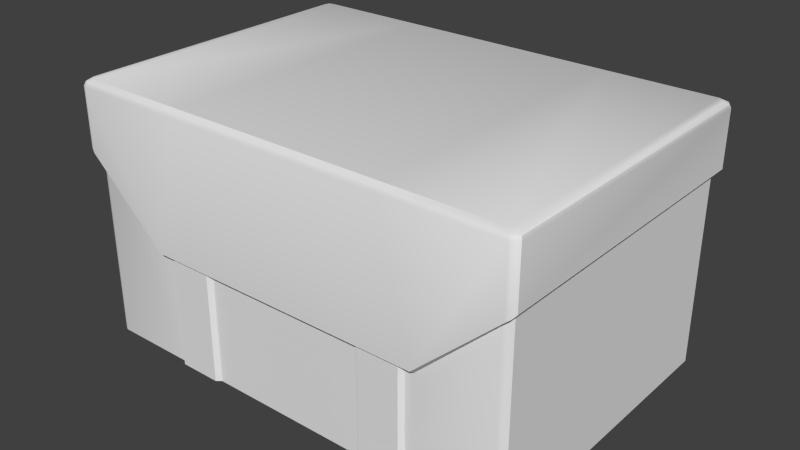 # Source: medikit-beserk.blend  (saved by Blender 2.79.2; exported with 4.5.12 LTS)
import bpy
from mathutils import Matrix  # noqa: F401  (used for matrix-valued properties, if any)

bpy.ops.wm.read_factory_settings(use_empty=True)
scene = bpy.context.scene
scene.name = 'Scene'

# ---- collections
col_collection_1 = bpy.data.collections.new('Collection 1'); scene.collection.children.link(col_collection_1)
col_collection_2 = bpy.data.collections.new('Collection 2'); scene.collection.children.link(col_collection_2)

# ---- node groups
ng_auto_smooth = bpy.data.node_groups.new('Auto Smooth', 'GeometryNodeTree')
_s = ng_auto_smooth.interface.new_socket(name='Geometry', in_out='OUTPUT', socket_type='NodeSocketGeometry')
_s = ng_auto_smooth.interface.new_socket(name='Geometry', in_out='INPUT', socket_type='NodeSocketGeometry')
_s = ng_auto_smooth.interface.new_socket(name='Angle', in_out='INPUT', socket_type='NodeSocketFloat')
_s.subtype = 'ANGLE'
_s.min_value = 0.0
_s.max_value = 3.142
ng_auto_smooth.is_modifier = True
_N = ng_auto_smooth.nodes; _L = ng_auto_smooth.links
n0 = _N.new('NodeGroupOutput'); n0.name = 'Group Output'; n0.location = (480, -100)
n1 = _N.new('NodeGroupInput'); n1.name = 'Group Input'; n1.location = (-420, -300)
n2 = _N.new('NodeGroupInput'); n2.name = 'Group Input.001'; n2.location = (-60, -100)
n3 = _N.new('GeometryNodeSetShadeSmooth'); n3.name = 'Set Shade Smooth'; n3.location = (120, -100)
n3.domain = 'EDGE'
n4 = _N.new('GeometryNodeSetShadeSmooth'); n4.name = 'Set Shade Smooth.001'; n4.location = (300, -100)
n5 = _N.new('GeometryNodeInputMeshEdgeAngle'); n5.name = 'Edge Angle'; n5.location = (-420, -220)
n6 = _N.new('GeometryNodeInputEdgeSmooth'); n6.name = 'Is Edge Smooth'; n6.location = (-60, -160)
n7 = _N.new('GeometryNodeInputShadeSmooth'); n7.name = 'Is Face Smooth'; n7.location = (-240, -340)
n8 = _N.new('FunctionNodeBooleanMath'); n8.name = 'Boolean Math'; n8.location = (-60, -220)
n9 = _N.new('FunctionNodeCompare'); n9.name = 'Compare'; n9.location = (-240, -180)
n9.operation = 'LESS_EQUAL'
_L.new(n5.outputs[0], n9.inputs[0])
_L.new(n4.outputs[0], n0.inputs[0])
_L.new(n1.outputs[1], n9.inputs[1])
_L.new(n9.outputs[0], n8.inputs[0])
_L.new(n7.outputs[0], n8.inputs[1])
_L.new(n2.outputs[0], n3.inputs[0])
_L.new(n6.outputs[0], n3.inputs[1])
_L.new(n3.outputs[0], n4.inputs[0])
_L.new(n8.outputs[0], n3.inputs[2])
n0.is_active_output = True

# ---- world
world_world = bpy.data.worlds.new('World'); scene.world = world_world
world_world.color = (0.05088, 0.05088, 0.05088)
world_world.use_sun_shadow = False
world_world.sun_shadow_jitter_overblur = 0.0
world_world.cycles.sampling_method = 'NONE'
world_world.cycles.sample_map_resolution = 256

# ---- meshes
me_mesh_medikit = bpy.data.meshes.new('mesh_medikit')
me_mesh_medikit.from_pydata([(0.9055, 0.5858, 0.004917), (0.9055, -0.557, 0.004917), (0.9298, 0.6139, 1.069), (0.9298, -0.5851, 1.069), (0.9497, 0.6406, 0.8175), (0.9497, -0.6117, 0.8175), (0.5889, -0.6325, 0.4853), (0.5433, 0.6701, 0.8175), (0.543, -0.5766, 0.004917), (0.4505, -0.6053, 1.069), (0.543, 0.6143, 0.004917), (0.4508, 0.643, 1.069), (0.925, 0.6116, 0.7874), (0.925, -0.5828, 0.7874), (0.5464, 0.6406, 0.7874), (0.5847, -0.603, 0.4644), (0.3494, 0.6143, 0.004917), (0.3489, 0.6701, 0.8175), (0.3489, -0.6325, 0.4853), (0.3494, -0.5766, 0.004917), (0.3443, -0.603, 0.4644), (0.3443, 0.6406, 0.7874), (0.5464, -0.603, 0.4644), (0.5433, -0.6325, 0.4853), (0.5326, -0.6207, 0.4766), (0.5298, 0.6288, 0.005443), (0.5326, 0.6558, 0.8031), (0.5298, -0.5936, 0.005443), (0.3609, 0.6558, 0.8031), (0.3653, -0.5936, 0.005443), (0.3609, -0.6207, 0.4768), (0.3653, 0.6288, 0.005443), (0.9497, 0.6406, 1.044), (0.9497, -0.6117, 1.044), (0.4486, -0.6325, 1.043), (0.4483, 0.6701, 1.044), (0.925, 0.6116, 0.02419), (0.925, -0.5828, 0.02419), (0.5464, -0.603, 0.02428), (0.5464, 0.6406, 0.02419), (0.3443, -0.603, 0.02428), (0.3443, 0.6406, 0.02419), (0.5326, 0.6558, 0.0267), (0.5326, -0.6207, 0.02679), (0.3609, 0.6558, 0.0267), (0.3609, -0.6207, 0.02679), (0.9451, 0.6343, 1.057), (0.9451, -0.6055, 1.057), (0.4488, -0.6261, 1.056), (0.4485, 0.6638, 1.057), (0.9017, 0.643, 1.069), (0.8791, -0.5766, 0.004917), (0.9204, -0.6325, 0.7905), (0.9204, 0.6701, 0.8175), (0.8791, 0.6143, 0.004917), (0.9017, -0.6053, 1.069), (0.8973, -0.603, 0.7612), (0.8973, 0.6406, 0.7874), (0.9204, 0.6701, 1.044), (0.9204, -0.6325, 1.043), (0.8973, 0.6406, 0.02419), (0.8973, -0.603, 0.0242), (0.916, 0.6638, 1.057), (0.916, -0.6261, 1.057), (0.9188, 0.6316, 1.071), (0.8952, -0.5698, 0.001419), (0.9382, -0.6254, 0.8046), (0.9382, 0.6586, 0.8182), (0.8952, 0.603, 0.001419), (0.9188, -0.5984, 1.071), (0.9142, -0.596, 0.7747), (0.9382, -0.6254, 1.045), (0.9142, -0.596, 0.0208), (0.9337, -0.6191, 1.059), (0.9142, 0.6292, 0.7879), (0.9382, 0.6586, 1.045), (0.9142, 0.6292, 0.0208), (0.9337, 0.6523, 1.059), (-0.3301, 0.6143, 0.004917), (-0.8863, 0.5858, 0.004917), (-0.8863, -0.557, 0.004917), (-0.9105, 0.6139, 1.069), (-0.9105, -0.5851, 1.069), (-0.3296, 0.6701, 0.8175), (-0.9304, 0.6406, 0.8175), (-0.9304, -0.6117, 0.8175), (-0.5696, -0.6325, 0.4853), (-0.524, 0.6701, 0.8175), (-0.5237, -0.5766, 0.004917), (-0.4312, -0.6053, 1.069), (-0.5237, 0.6143, 0.004917), (-0.4315, 0.643, 1.069), (-0.9057, 0.6116, 0.7874), (-0.9057, -0.5828, 0.7874), (-0.5271, 0.6406, 0.7874), (-0.5654, -0.603, 0.4644), (-0.3296, -0.6325, 0.4853), (-0.3301, -0.5766, 0.004917), (-0.325, -0.603, 0.4644), (-0.325, 0.6406, 0.7874), (-0.5271, -0.603, 0.4644), (-0.524, -0.6325, 0.4853), (-0.5133, -0.6207, 0.4766), (-0.5105, 0.6288, 0.005443), (-0.5133, 0.6558, 0.8031), (-0.5105, -0.5936, 0.005443), (-0.3416, 0.6558, 0.8031), (-0.3461, -0.5936, 0.005443), (-0.3416, -0.6207, 0.4768), (-0.3461, 0.6288, 0.005443), (-0.429, 0.6701, 1.044), (-0.9304, 0.6406, 1.044), (-0.9304, -0.6117, 1.044), (-0.4294, -0.6325, 1.043), (-0.325, 0.6406, 0.02419), (-0.9057, 0.6116, 0.02419), (-0.9057, -0.5828, 0.02419), (-0.325, -0.603, 0.02428), (-0.5271, -0.603, 0.02428), (-0.5271, 0.6406, 0.02419), (-0.5133, 0.6558, 0.0267), (-0.5133, -0.6207, 0.02679), (-0.3416, 0.6558, 0.0267), (-0.3416, -0.6207, 0.02679), (-0.4292, 0.6638, 1.057), (-0.9258, 0.6343, 1.057), (-0.9258, -0.6055, 1.057), (-0.4295, -0.6261, 1.056), (-0.8824, 0.643, 1.069), (-0.8598, -0.5766, 0.004917), (-0.9011, -0.6325, 0.7905), (-0.9011, 0.6701, 0.8175), (-0.8598, 0.6143, 0.004917), (-0.8824, -0.6053, 1.069), (-0.878, -0.603, 0.7612), (-0.878, 0.6406, 0.7874), (-0.9011, 0.6701, 1.044), (-0.9011, -0.6325, 1.043), (-0.878, 0.6406, 0.02419), (-0.878, -0.603, 0.0242), (-0.8967, 0.6638, 1.057), (-0.8967, -0.6261, 1.057), (-0.8995, 0.6316, 1.071), (-0.876, -0.5698, 0.001419), (-0.9189, -0.6254, 0.8046), (-0.9189, 0.6586, 0.8182), (-0.876, 0.603, 0.001419), (-0.8995, -0.5984, 1.071), (-0.8949, -0.596, 0.7747), (-0.9189, -0.6254, 1.045), (-0.8949, -0.596, 0.0208), (-0.9144, -0.6191, 1.059), (-0.8949, 0.6292, 0.7879), (-0.9189, 0.6586, 1.045), (-0.8949, 0.6292, 0.0208), (-0.9144, 0.6523, 1.059)], [], [(76, 36, 0, 68), (36, 37, 1, 0), (65, 68, 0, 1), (75, 32, 4, 67), (32, 33, 5, 4), (61, 38, 8, 51), (55, 50, 11, 9), (59, 34, 6, 52), (67, 4, 12, 74), (4, 5, 13, 12), (52, 6, 15, 56), (45, 40, 19, 29), (23, 18, 30, 24), (19, 16, 31, 29), (41, 44, 31, 16), (27, 25, 10, 8), (44, 42, 25, 31), (43, 45, 29, 27), (29, 31, 25, 27), (15, 22, 38), (23, 24, 22), (17, 7, 26, 28), (114, 41, 16, 78), (77, 46, 32, 75), (46, 47, 33, 32), (63, 48, 34, 59), (124, 49, 35, 110), (74, 12, 36, 76), (12, 13, 37, 36), (56, 15, 38, 61), (26, 14, 39, 42), (30, 20, 40, 45), (21, 28, 44, 41), (28, 26, 42, 44), (24, 30, 45, 43), (38, 43, 27, 8), (64, 2, 46, 77), (2, 3, 47, 46), (55, 9, 48, 63), (22, 24, 43, 38), (35, 7, 17), (6, 23, 22, 15), (110, 35, 17, 83), (17, 28, 21), (39, 60, 54, 10), (8, 10, 54, 51), (35, 58, 53, 7), (72, 61, 51, 65), (69, 64, 50, 55), (71, 59, 52, 66), (7, 53, 57, 14), (66, 52, 56, 70), (49, 62, 58, 35), (73, 63, 59, 71), (14, 57, 60, 39), (70, 56, 61, 72), (11, 50, 62, 49), (69, 55, 63, 73), (60, 76, 68, 54), (51, 54, 68, 65), (58, 75, 67, 53), (53, 67, 74, 57), (62, 77, 75, 58), (57, 74, 76, 60), (50, 64, 77, 62), (37, 72, 65, 1), (3, 2, 64, 69), (33, 71, 66, 5), (5, 66, 70, 13), (47, 73, 71, 33), (13, 70, 72, 37), (3, 69, 73, 47), (7, 14, 26), (18, 20, 30), (34, 23, 6), (42, 39, 10, 25), (34, 18, 23), (154, 146, 79, 115), (115, 79, 80, 116), (143, 80, 79, 146), (153, 145, 84, 111), (111, 84, 85, 112), (139, 129, 88, 118), (133, 89, 91, 128), (137, 130, 86, 113), (145, 152, 92, 84), (84, 92, 93, 85), (130, 134, 95, 86), (101, 102, 108, 96), (105, 88, 90, 103), (122, 109, 103, 120), (121, 105, 107, 123), (107, 105, 103, 109), (95, 118, 100), (101, 100, 102), (155, 153, 111, 125), (125, 111, 112, 126), (141, 137, 113, 127), (152, 154, 115, 92), (92, 115, 116, 93), (134, 139, 118, 95), (104, 120, 119, 94), (106, 122, 120, 104), (102, 121, 123, 108), (118, 88, 105, 121), (142, 155, 125, 81), (81, 125, 126, 82), (133, 141, 127, 89), (100, 118, 121, 102), (86, 95, 100, 101), (119, 90, 132, 138), (88, 129, 132, 90), (150, 143, 129, 139), (147, 133, 128, 142), (149, 144, 130, 137), (87, 94, 135, 131), (144, 148, 134, 130), (151, 149, 137, 141), (94, 119, 138, 135), (148, 150, 139, 134), (147, 151, 141, 133), (138, 132, 146, 154), (129, 143, 146, 132), (136, 131, 145, 153), (131, 135, 152, 145), (140, 136, 153, 155), (135, 138, 154, 152), (128, 140, 155, 142), (116, 80, 143, 150), (82, 147, 142, 81), (112, 85, 144, 149), (85, 93, 148, 144), (126, 112, 149, 151), (93, 116, 150, 148), (82, 126, 151, 147), (87, 104, 94), (96, 108, 98), (113, 86, 101), (120, 103, 90, 119), (113, 101, 96), (97, 107, 109, 78), (83, 17, 21, 99), (40, 117, 97, 19), (124, 110, 136, 140), (9, 89, 127, 48), (110, 83, 87), (48, 127, 113, 34), (9, 11, 91, 89), (123, 107, 97, 117), (99, 114, 122, 106), (108, 123, 117, 98), (114, 78, 109, 122), (91, 124, 140, 128), (83, 106, 104, 87), (97, 78, 16, 19), (110, 87, 131, 136), (34, 113, 96, 18), (18, 96, 98, 20), (20, 98, 117, 40), (83, 99, 106), (91, 11, 49, 124), (99, 21, 41, 114)])
me_mesh_medikit.polygons.foreach_set('use_smooth', [True] * 162)
_uv = me_mesh_medikit.uv_layers.new(name='UVMap')
_uv.uv.foreach_set('vector', [0.4035, 0.2742, 0.4009, 0.2838, 0.3831, 0.2833, 0.3856, 0.2739, 0.6476, 0.01446, 0.1774, 0.01446, 0.1876, 0.003688, 0.6374, 0.003688, 0.6399, 0.364, 0.6399, 0.2563, 0.6409, 0.2579, 0.6409, 0.3628, 0.9899, 0.1034, 0.9881, 0.1238, 0.7725, 0.1238, 0.7731, 0.1034, 0.9781, 0.7165, 0.696, 0.7165, 0.696, 0.6656, 0.9781, 0.6656, 0.1113, 0.1298, 0.01274, 0.1298, 0.01179, 0.1206, 0.1062, 0.1206, 0.9798, 0.7468, 0.9798, 0.9924, 0.8911, 0.9924, 0.891, 0.7468, 0.5987, 0.8993, 0.4552, 0.8991, 0.4979, 0.7294, 0.5987, 0.8223, 0.4031, 0.2968, 0.401, 0.3039, 0.3841, 0.3034, 0.3862, 0.2965, 0.9922, 0.05214, 0.6631, 0.05202, 0.6708, 0.0418, 0.9846, 0.0419, 0.3467, 0.1881, 0.2776, 0.1606, 0.2769, 0.1547, 0.3429, 0.1813, 0.3643, 0.2341, 0.3829, 0.2022, 0.4328, 0.2006, 0.4167, 0.2319, 0.2701, 0.1606, 0.238, 0.1606, 0.24, 0.1582, 0.2683, 0.1582, 0.988, 0.1772, 0.7546, 0.1772, 0.7517, 0.1741, 0.9913, 0.1741, 0.1468, 0.01886, 0.1578, 0.03858, 0.1233, 0.03818, 0.1139, 0.01886, 0.9913, 0.1418, 0.7517, 0.1418, 0.7546, 0.1393, 0.988, 0.1393, 0.6671, 0.1057, 0.7468, 0.1057, 0.7455, 0.1217, 0.6691, 0.1217, 0.6542, 0.1184, 0.4566, 0.1184, 0.4618, 0.07871, 0.651, 0.07871, 0.9913, 0.1741, 0.7517, 0.1741, 0.7517, 0.1418, 0.9913, 0.1418, 0.4453, 0.373, 0.434, 0.373, 0.434, 0.2424, 0.2701, 0.1606, 0.2683, 0.1582, 0.2706, 0.1546, 0.3102, 0.07875, 0.3783, 0.07874, 0.3745, 0.08584, 0.3144, 0.08585, 0.3436, 0.4501, 0.3436, 0.4501, 0.4354, 0.4518, 0.4354, 0.4518, 0.1489, 0.2804, 0.1328, 0.2837, 0.1318, 0.2713, 0.1487, 0.2685, 0.993, 0.06839, 0.6681, 0.0684, 0.6655, 0.06269, 0.9946, 0.06269, 0.3506, 0.2047, 0.2662, 0.2046, 0.2662, 0.2019, 0.3514, 0.202, 0.1004, 0.1102, 0.2657, 0.1102, 0.2656, 0.1131, 0.1004, 0.1131, 0.2871, 0.1804, 0.2869, 0.1861, 0.07428, 0.1861, 0.07333, 0.1804, 0.9715, 0.6588, 0.7025, 0.6588, 0.7025, 0.4869, 0.9715, 0.4869, 0.5381, 0.4611, 0.4453, 0.373, 0.434, 0.2424, 0.5381, 0.2424, 0.7331, 0.2168, 0.7301, 0.2194, 0.5844, 0.2194, 0.5849, 0.2168, 0.6113, 0.5494, 0.6059, 0.5453, 0.6059, 0.4011, 0.6113, 0.4019, 0.7301, 0.1808, 0.7331, 0.184, 0.5849, 0.184, 0.5844, 0.1808, 0.7331, 0.184, 0.7331, 0.2168, 0.5849, 0.2168, 0.5849, 0.184, 0.6676, 0.5493, 0.6113, 0.5494, 0.6113, 0.4019, 0.6676, 0.4019, 0.5642, 0.2048, 0.5346, 0.2219, 0.5431, 0.1704, 0.5721, 0.1559, 0.1479, 0.3022, 0.1318, 0.3062, 0.1328, 0.2837, 0.1489, 0.2804, 0.9877, 0.07396, 0.6739, 0.07398, 0.6681, 0.0684, 0.993, 0.06839, 0.348, 0.2091, 0.2665, 0.209, 0.2662, 0.2046, 0.3506, 0.2047, 0.6721, 0.5453, 0.6676, 0.5493, 0.6676, 0.4019, 0.6721, 0.4011, 0.1738, 0.9912, 0.1429, 0.9178, 0.2061, 0.9178, 0.2776, 0.1606, 0.2701, 0.1606, 0.2706, 0.1546, 0.2769, 0.1547, 0.4587, 0.9912, 0.1738, 0.9912, 0.2061, 0.9178, 0.4264, 0.9178, 0.3102, 0.07875, 0.3144, 0.08585, 0.3086, 0.09349, 0.2188, 0.4276, 0.3212, 0.4276, 0.3158, 0.4371, 0.2178, 0.4371, 0.6076, 0.3646, 0.6076, 0.2553, 0.6384, 0.2553, 0.6384, 0.3646, 0.1738, 0.9912, 0.0205, 0.9912, 0.0205, 0.9178, 0.1429, 0.9178, 0.1208, 0.3977, 0.1199, 0.4056, 0.1039, 0.4052, 0.1047, 0.3975, 0.9832, 0.7481, 0.9832, 0.9901, 0.9798, 0.9924, 0.9798, 0.7468, 0.402, 0.7021, 0.3862, 0.7006, 0.3862, 0.4928, 0.402, 0.5044, 0.1225, 0.1197, 0.2388, 0.1197, 0.2317, 0.1327, 0.1235, 0.1327, 0.1831, 0.04931, 0.169, 0.04687, 0.1577, 0.0205, 0.1712, 0.02274, 0.2657, 0.1102, 0.3556, 0.1103, 0.3564, 0.1132, 0.2656, 0.1131, 0.2178, 0.03055, 0.2053, 0.03208, 0.2045, 0.02143, 0.2178, 0.02038, 0.1113, 0.7151, 0.007087, 0.7151, 0.007087, 0.4886, 0.1113, 0.4886, 0.9852, 0.01802, 0.9799, 0.02519, 0.6903, 0.02519, 0.689, 0.01802, 0.2661, 0.1056, 0.3528, 0.1057, 0.3556, 0.1103, 0.2657, 0.1102, 0.2178, 0.04922, 0.2054, 0.05113, 0.2053, 0.03208, 0.2178, 0.03055, 0.4042, 0.2645, 0.4035, 0.2742, 0.3856, 0.2739, 0.3865, 0.2645, 0.6384, 0.3646, 0.6384, 0.2553, 0.6399, 0.2563, 0.6399, 0.364, 0.9881, 0.08315, 0.9899, 0.1034, 0.7731, 0.1034, 0.7725, 0.08315, 0.4024, 0.2894, 0.4031, 0.2968, 0.3862, 0.2965, 0.3857, 0.2894, 0.1651, 0.2799, 0.1489, 0.2804, 0.1487, 0.2685, 0.1654, 0.2679, 0.2869, 0.1747, 0.2871, 0.1804, 0.07333, 0.1804, 0.07428, 0.1747, 0.1645, 0.3024, 0.1479, 0.3022, 0.1489, 0.2804, 0.1651, 0.2799, 0.12, 0.3903, 0.1208, 0.3977, 0.1047, 0.3975, 0.1039, 0.3903, 0.9853, 0.7507, 0.9853, 0.9867, 0.9832, 0.9901, 0.9832, 0.7481, 0.4167, 0.7006, 0.402, 0.7021, 0.402, 0.5044, 0.4167, 0.515, 0.1962, 0.04701, 0.1831, 0.04931, 0.1712, 0.02274, 0.1838, 0.0205, 0.2295, 0.03197, 0.2178, 0.03055, 0.2178, 0.02038, 0.2302, 0.02131, 0.9902, 0.01131, 0.9852, 0.01802, 0.689, 0.01802, 0.6903, 0.01131, 0.2294, 0.05113, 0.2178, 0.04922, 0.2178, 0.03055, 0.2295, 0.03197, 0.1225, 0.1197, 0.1235, 0.1327, 0.1192, 0.126, 0.238, 0.1606, 0.2373, 0.1547, 0.24, 0.1582, 0.4552, 0.8991, 0.484, 0.7294, 0.4979, 0.7294, 0.4465, 0.3935, 0.4465, 0.4063, 0.4301, 0.4185, 0.4293, 0.4063, 0.4552, 0.8991, 0.4248, 0.7294, 0.484, 0.7294, 0.04767, 0.02769, 0.01592, 0.02721, 0.01194, 0.0105, 0.04363, 0.0105, 0.3533, 0.1465, 0.3459, 0.1386, 0.01696, 0.1386, 0.009533, 0.1465, 0.558, 0.3622, 0.5571, 0.3611, 0.5571, 0.2549, 0.558, 0.2533, 0.1412, 0.7069, 0.1412, 0.5139, 0.1594, 0.5134, 0.1594, 0.7053, 0.6963, 0.4742, 0.6963, 0.4213, 0.9895, 0.4213, 0.9895, 0.4742, 0.3807, 0.1313, 0.3739, 0.1191, 0.249, 0.1191, 0.2503, 0.1313, 0.6288, 0.7468, 0.7176, 0.7468, 0.7175, 0.9924, 0.6288, 0.9924, 0.0444, 0.8993, 0.0444, 0.8223, 0.1453, 0.7294, 0.188, 0.8991, 0.1637, 0.3443, 0.1292, 0.3438, 0.1254, 0.3295, 0.1599, 0.3295, 0.1729, 0.1957, 0.177, 0.1915, 0.345, 0.1926, 0.3491, 0.1969, 0.01764, 0.1881, 0.02143, 0.1813, 0.08723, 0.1547, 0.08655, 0.1606, 0.09406, 0.1606, 0.09582, 0.1582, 0.1241, 0.1582, 0.1261, 0.1606, 0.9902, 0.2174, 0.9868, 0.22, 0.7535, 0.22, 0.7506, 0.2174, 0.6646, 0.08366, 0.6666, 0.09868, 0.7385, 0.09868, 0.7397, 0.08366, 0.4495, 0.06672, 0.4527, 0.02706, 0.6419, 0.02706, 0.6471, 0.06672, 0.9902, 0.1852, 0.9902, 0.2174, 0.7506, 0.2174, 0.7506, 0.1852, 0.1039, 0.373, 0.1153, 0.2424, 0.1153, 0.373, 0.09406, 0.1606, 0.09355, 0.1547, 0.09582, 0.1582, 0.2635, 0.03733, 0.2743, 0.03776, 0.2713, 0.053, 0.2601, 0.05181, 0.3442, 0.2208, 0.3467, 0.2265, 0.01764, 0.2264, 0.01931, 0.2207, 0.02311, 0.2047, 0.02232, 0.202, 0.1075, 0.2019, 0.1075, 0.2046, 0.5701, 0.7551, 0.5701, 0.426, 0.5789, 0.4274, 0.5789, 0.7548, 0.7031, 0.4143, 0.7031, 0.2356, 0.9827, 0.2356, 0.9827, 0.4143, 0.01114, 0.4611, 0.01114, 0.2424, 0.1153, 0.2424, 0.1039, 0.373, 0.7317, 0.1377, 0.5834, 0.1377, 0.583, 0.1351, 0.7287, 0.1351, 0.7317, 0.1705, 0.5834, 0.1705, 0.5834, 0.1377, 0.7317, 0.1377, 0.6098, 0.7224, 0.6098, 0.5715, 0.6674, 0.5715, 0.6674, 0.7224, 0.4406, 0.2045, 0.4896, 0.1969, 0.475, 0.2259, 0.4234, 0.234, 0.2438, 0.03776, 0.2635, 0.03733, 0.2601, 0.05181, 0.2399, 0.05221, 0.3384, 0.2152, 0.3442, 0.2208, 0.01931, 0.2207, 0.02467, 0.2151, 0.02571, 0.2091, 0.02311, 0.2047, 0.1075, 0.2046, 0.1072, 0.209, 0.6052, 0.7183, 0.6052, 0.5707, 0.6098, 0.5715, 0.6098, 0.7224, 0.08655, 0.1606, 0.08723, 0.1547, 0.09355, 0.1547, 0.09406, 0.1606, 0.3324, 0.4294, 0.3312, 0.4402, 0.4425, 0.4402, 0.4486, 0.4294, 0.5907, 0.3629, 0.5595, 0.3629, 0.5595, 0.2523, 0.5907, 0.2523, 0.1329, 0.2499, 0.1608, 0.2502, 0.1621, 0.237, 0.1344, 0.2363, 0.6254, 0.7481, 0.6288, 0.7468, 0.6288, 0.9924, 0.6254, 0.9901, 0.3893, 0.3248, 0.3893, 0.4152, 0.3965, 0.4205, 0.3965, 0.3255, 0.4321, 0.4591, 0.4312, 0.4721, 0.323, 0.4721, 0.3158, 0.4591, 0.0922, 0.04239, 0.0778, 0.01017, 0.06139, 0.007448, 0.07505, 0.03943, 0.3861, 0.2485, 0.3817, 0.2485, 0.3822, 0.2542, 0.3868, 0.2538, 0.4299, 0.7151, 0.4299, 0.4886, 0.5341, 0.4886, 0.5341, 0.7151, 0.3055, 0.06567, 0.01036, 0.06567, 0.01169, 0.07281, 0.3002, 0.07281, 0.3942, 0.2484, 0.3861, 0.2485, 0.3868, 0.2538, 0.395, 0.2538, 0.04841, 0.04503, 0.01693, 0.04404, 0.01592, 0.02721, 0.04767, 0.02769, 0.5595, 0.3629, 0.558, 0.3622, 0.558, 0.2533, 0.5595, 0.2523, 0.1232, 0.7053, 0.1232, 0.5134, 0.1412, 0.5139, 0.1412, 0.7069, 0.1618, 0.3593, 0.1277, 0.3581, 0.1292, 0.3438, 0.1637, 0.3443, 0.2643, 0.02269, 0.2752, 0.02269, 0.2743, 0.03776, 0.2635, 0.03733, 0.5613, 0.7548, 0.5613, 0.4274, 0.5701, 0.426, 0.5701, 0.7551, 0.244, 0.02271, 0.2643, 0.02269, 0.2635, 0.03733, 0.2438, 0.03776, 0.1343, 0.2627, 0.1621, 0.2626, 0.1608, 0.2502, 0.1329, 0.2499, 0.6232, 0.7507, 0.6254, 0.7481, 0.6254, 0.9901, 0.6232, 0.9867, 0.3826, 0.3254, 0.3826, 0.4103, 0.3893, 0.4152, 0.3893, 0.3248, 0.1081, 0.03961, 0.09311, 0.007448, 0.0778, 0.01017, 0.0922, 0.04239, 0.3867, 0.2434, 0.3821, 0.2431, 0.3817, 0.2485, 0.3861, 0.2485, 0.3105, 0.05898, 0.01169, 0.05898, 0.01036, 0.06567, 0.3055, 0.06567, 0.395, 0.2435, 0.3867, 0.2434, 0.3861, 0.2485, 0.3942, 0.2484, 0.4321, 0.4591, 0.4354, 0.4654, 0.4312, 0.4721, 0.1261, 0.1606, 0.1241, 0.1582, 0.1269, 0.1547, 0.188, 0.8991, 0.1453, 0.7294, 0.1592, 0.7294, 0.4246, 0.3899, 0.4065, 0.4033, 0.4073, 0.4162, 0.4246, 0.4034, 0.188, 0.8991, 0.1592, 0.7294, 0.2183, 0.7294, 0.9868, 0.1821, 0.9902, 0.1852, 0.7506, 0.1852, 0.7535, 0.1821, 0.07278, 0.07875, 0.3102, 0.07875, 0.3086, 0.09349, 0.0744, 0.09349, 0.5234, 0.1718, 0.5234, 0.1718, 0.3767, 0.1486, 0.3767, 0.1486, 0.1004, 0.1102, 0.1004, 0.1131, 0.009666, 0.1132, 0.0105, 0.1103, 0.2665, 0.209, 0.1072, 0.209, 0.1075, 0.2046, 0.2662, 0.2046, 0.4587, 0.9912, 0.4264, 0.9178, 0.4896, 0.9178, 0.2662, 0.2046, 0.1075, 0.2046, 0.1075, 0.2019, 0.2662, 0.2019, 0.891, 0.7468, 0.8911, 0.9924, 0.7175, 0.9924, 0.7176, 0.7468, 0.4979, 0.2348, 0.5068, 0.1832, 0.5399, 0.1712, 0.5319, 0.2205, 0.7287, 0.1737, 0.583, 0.1737, 0.5834, 0.1705, 0.7317, 0.1705, 0.6674, 0.7224, 0.6674, 0.5715, 0.6729, 0.5707, 0.6729, 0.7183, 0.4643, 0.412, 0.4643, 0.4268, 0.473, 0.4225, 0.4731, 0.407, 0.09995, 0.1056, 0.1004, 0.1102, 0.0105, 0.1103, 0.01326, 0.1057, 0.07278, 0.07875, 0.06858, 0.08585, 0.008501, 0.08584, 0.004744, 0.07874, 0.3869, 0.112, 0.3869, 0.02811, 0.4348, 0.02811, 0.4348, 0.112, 0.4587, 0.9912, 0.4896, 0.9178, 0.612, 0.9178, 0.612, 0.9912, 0.4552, 0.8991, 0.188, 0.8991, 0.2183, 0.7294, 0.4248, 0.7294, 0.238, 0.1606, 0.1261, 0.1606, 0.1269, 0.1547, 0.2373, 0.1547, 0.374, 0.373, 0.1753, 0.373, 0.1753, 0.2424, 0.374, 0.2424, 0.07278, 0.07875, 0.0744, 0.09349, 0.06858, 0.08585, 0.09995, 0.1056, 0.2661, 0.1056, 0.2657, 0.1102, 0.1004, 0.1102, 0.3699, 0.7151, 0.1713, 0.7151, 0.1713, 0.4886, 0.3699, 0.4886])
me_mesh_medikit.use_remesh_preserve_volume = False
me_mesh_medikit.use_remesh_preserve_attributes = False
me_mesh_medikit.use_mirror_vertex_groups = False
me_mesh_medikit.update()
arm_arm_medikit = bpy.data.armatures.new('arm_medikit')  # bones are not reproduced

# ---- objects
ob_obj_medikit = bpy.data.objects.new('obj_medikit', me_mesh_medikit)
ob_arm_medikit = bpy.data.objects.new('arm_medikit', arm_arm_medikit)

# ---- transforms, parenting, visibility, modifiers, constraints
ob_obj_medikit.location = (0.0, 0.0, 0.0)
ob_obj_medikit.lineart.crease_threshold = 0.0
_vg = ob_obj_medikit.vertex_groups.new(name='Group')
for _i, _w in zip([0, 1, 2, 3, 4, 5, 6, 7, 8, 9, 10, 11, 12, 13, 14, 15, 16, 17, 18, 19, 20, 21, 22, 23, 24, 25, 26, 27, 28, 29, 30, 31, 32, 33, 34, 35, 36, 37, 38, 39, 40, 41, 42, 43, 44, 45, 46, 47, 48, 49, 50, 51, 52, 53, 54, 55, 56, 57, 58, 59, 60, 61, 62, 63, 64, 65, 66, 67, 68, 69, 70, 71, 72, 73, 74, 75, 76, 77, 78, 79, 80, 81, 82, 83, 84, 85, 86, 87, 88, 89, 90, 91, 92, 93, 94, 95, 96, 97, 98, 99, 100, 101, 102, 103, 104, 105, 106, 107, 108, 109, 110, 111, 112, 113, 114, 115, 116, 117, 118, 119, 120, 121, 122, 123, 124, 125, 126, 127, 128, 129, 130, 131, 132, 133, 134, 135, 136, 137, 138, 139, 140, 141, 142, 143, 144, 145, 146, 147, 148, 149, 150, 151, 152, 153, 154, 155], [1.0, 1.0, 1.0, 1.0, 1.0, 1.0, 1.0, 1.0, 1.0, 1.0, 1.0, 1.0, 1.0, 1.0, 1.0, 1.0, 0.9967, 1.0, 1.0, 1.0, 1.0, 1.0, 1.0, 1.0, 1.0, 1.0, 1.0, 1.0, 1.0, 1.0, 1.0, 0.9971, 1.0, 1.0, 1.0, 1.0, 1.0, 1.0, 1.0, 1.0, 1.0, 0.9999, 1.0, 1.0, 1.0, 1.0, 1.0, 1.0, 1.0, 1.0, 1.0, 1.0, 1.0, 1.0, 1.0, 1.0, 1.0, 1.0, 1.0, 1.0, 1.0, 1.0, 1.0, 1.0, 1.0, 1.0, 1.0, 1.0, 1.0, 1.0, 1.0, 1.0, 1.0, 1.0, 1.0, 1.0, 1.0, 1.0, 0.9971, 1.0, 1.0, 1.0, 1.0, 1.0, 1.0, 1.0, 1.0, 1.0, 1.0, 1.0, 1.0, 1.0, 1.0, 1.0, 1.0, 1.0, 1.0, 0.9998, 1.0, 1.0, 1.0, 1.0, 1.0, 1.0, 1.0, 1.0, 1.0, 0.9999, 1.0, 0.9993, 1.0, 1.0, 1.0, 1.0, 1.0, 1.0, 1.0, 1.0, 1.0, 1.0, 1.0, 1.0, 1.0, 1.0, 1.0, 1.0, 1.0, 1.0, 1.0, 1.0, 1.0, 1.0, 1.0, 1.0, 1.0, 1.0, 1.0, 1.0, 1.0, 1.0, 1.0, 1.0, 1.0, 1.0, 1.0, 1.0, 1.0, 1.0, 1.0, 1.0, 1.0, 1.0, 1.0, 1.0, 1.0, 1.0]): _vg.add([_i], _w, 'REPLACE')
_vg = ob_obj_medikit.vertex_groups.new(name='root.001')
for _i, _w in zip([0, 1, 2, 3, 4, 5, 6, 7, 8, 9, 10, 11, 12, 13, 14, 15, 16, 17, 18, 19, 20, 21, 22, 23, 24, 25, 26, 27, 28, 29, 30, 31, 32, 33, 34, 35, 36, 37, 38, 39, 40, 41, 42, 43, 44, 45, 46, 47, 48, 49, 50, 51, 52, 53, 54, 55, 56, 57, 58, 59, 60, 61, 62, 63, 64, 65, 66, 67, 68, 69, 70, 71, 72, 73, 74, 75, 76, 77, 78, 79, 80, 81, 82, 83, 84, 85, 86, 87, 88, 89, 90, 91, 92, 93, 94, 95, 96, 97, 98, 99, 100, 101, 102, 103, 104, 105, 106, 107, 108, 109, 110, 111, 112, 113, 114, 115, 116, 117, 118, 119, 120, 121, 122, 123, 124, 125, 126, 127, 128, 129, 130, 131, 132, 133, 134, 135, 136, 137, 138, 139, 140, 141, 142, 143, 144, 145, 146, 147, 148, 149, 150, 151, 152, 153, 154, 155], [1.0, 1.0, 1.0, 1.0, 1.0, 1.0, 1.0, 1.0, 1.0, 1.0, 1.0, 1.0, 1.0, 1.0, 1.0, 1.0, 1.0, 1.0, 1.0, 1.0, 1.0, 1.0, 1.0, 1.0, 1.0, 1.0, 1.0, 1.0, 1.0, 1.0, 1.0, 1.0, 1.0, 1.0, 1.0, 1.0, 1.0, 1.0, 1.0, 1.0, 1.0, 1.0, 1.0, 1.0, 1.0, 1.0, 1.0, 1.0, 1.0, 1.0, 1.0, 1.0, 1.0, 1.0, 1.0, 1.0, 1.0, 1.0, 1.0, 1.0, 1.0, 1.0, 1.0, 1.0, 1.0, 1.0, 1.0, 1.0, 1.0, 1.0, 1.0, 1.0, 1.0, 1.0, 1.0, 1.0, 1.0, 1.0, 1.0, 1.0, 1.0, 1.0, 1.0, 1.0, 1.0, 1.0, 1.0, 1.0, 1.0, 1.0, 1.0, 1.0, 1.0, 1.0, 1.0, 1.0, 1.0, 1.0, 1.0, 1.0, 1.0, 1.0, 1.0, 1.0, 1.0, 1.0, 1.0, 1.0, 1.0, 1.0, 1.0, 1.0, 1.0, 1.0, 1.0, 1.0, 1.0, 1.0, 1.0, 1.0, 1.0, 1.0, 1.0, 1.0, 1.0, 1.0, 1.0, 1.0, 1.0, 1.0, 1.0, 1.0, 1.0, 1.0, 1.0, 1.0, 1.0, 1.0, 1.0, 1.0, 1.0, 1.0, 1.0, 1.0, 1.0, 1.0, 1.0, 1.0, 1.0, 1.0, 1.0, 1.0, 1.0, 1.0, 1.0, 1.0]): _vg.add([_i], _w, 'REPLACE')
_m = ob_obj_medikit.modifiers.new('Armature', 'ARMATURE')
_m.object = ob_arm_medikit
_m = ob_obj_medikit.modifiers.new('Auto Smooth', 'NODES')
_m.node_group = ng_auto_smooth
_gi = [s.identifier for s in ng_auto_smooth.interface.items_tree if s.item_type == 'SOCKET' and s.in_out == 'INPUT']
_m[_gi[1]] = 0.5236  # Angle
ob_arm_medikit.location = (0.0, 0.0, 0.0)
ob_arm_medikit.lineart.crease_threshold = 0.0

# ---- collection membership
col_collection_1.objects.link(ob_obj_medikit)
col_collection_2.objects.link(ob_arm_medikit)

# ---- scene / render settings (as saved in the file)
scene.frame_start = 0; scene.frame_end = 250; scene.frame_set(0)
scene.render.engine = 'BLENDER_EEVEE_NEXT'
scene.render.image_settings.color_mode = 'RGB'
scene.render.image_settings.compression = 90
scene.render.resolution_percentage = 50
scene.render.dither_intensity = 0.0
scene.render.bake_margin = 2
scene.render.bake_bias = 0.024
scene.cycles.use_denoising = False
scene.cycles.samples = 10
scene.cycles.sampling_pattern = 'TABULATED_SOBOL'
scene.cycles.light_sampling_threshold = 0.0
scene.cycles.use_adaptive_sampling = False
scene.cycles.use_light_tree = False
scene.cycles.blur_glossy = 0.0
scene.cycles.volume_bounces = 1
scene.cycles.pixel_filter_type = 'GAUSSIAN'
scene.cycles.sample_clamp_indirect = 0.0
scene.view_settings.view_transform = 'Standard'
bpy.context.view_layer.update()

# ---- added for rendering (the .blend has no active camera and no usable light): camera, sun
cam_auto = bpy.data.cameras.new('AutoCamera')
cam_auto.lens = 50.0
cam_auto.sensor_width = 36.0
cam_auto.clip_end = 1000.0
ob_auto_camera = bpy.data.objects.new('AutoCamera', cam_auto)
scene.collection.objects.link(ob_auto_camera)
ob_auto_camera.location = (2.34587, -2.78465, 2.4052)
ob_auto_camera.rotation_euler = (1.09748, -7.21219e-08, 0.694738)
scene.camera = ob_auto_camera
light_auto_sun = bpy.data.lights.new('AutoSun', 'SUN')
light_auto_sun.energy = 3.0
light_auto_sun.angle = 0.0523599
ob_auto_sun = bpy.data.objects.new('AutoSun', light_auto_sun)
scene.collection.objects.link(ob_auto_sun)
ob_auto_sun.rotation_euler = (0.872665, 0.174533, 0.523599)
bpy.context.view_layer.update()
